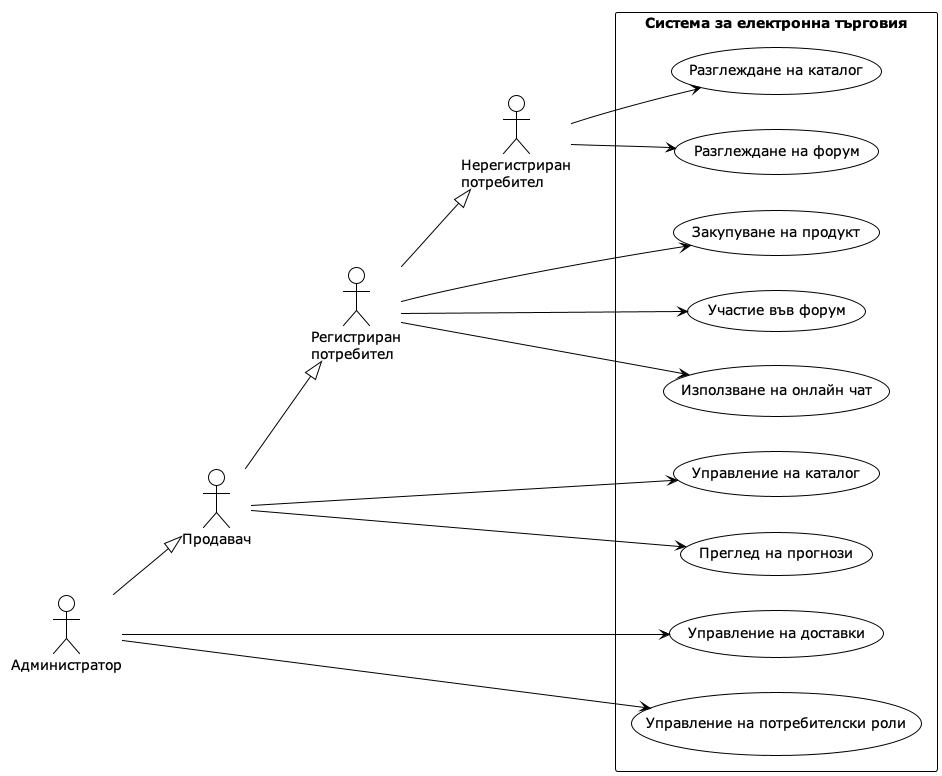

The diagram above was rendered by PlantUML. Its source (embedded in the PNG):
@startuml
!theme plain
left to right direction
skinparam packageStyle rectangle

actor "Нерегистриран\nпотребител" as Anonymous
actor "Регистриран\nпотребител" as User
actor "Продавач" as Seller
actor "Администратор" as Admin

rectangle "Система за електронна търговия" {
    usecase "Разглеждане на каталог" as UC1
    usecase "Разглеждане на форум" as UC2
    usecase "Закупуване на продукт" as UC3
    usecase "Участие във форум" as UC4
    usecase "Използване на онлайн чат" as UC5
    usecase "Управление на каталог" as UC6
    usecase "Преглед на прогнози" as UC7
    usecase "Управление на доставки" as UC8
    usecase "Управление на потребителски роли" as UC9
}

Anonymous --> UC1
Anonymous --> UC2

User --|> Anonymous
User --> UC3
User --> UC4
User --> UC5

Seller --|> User
Seller --> UC6
Seller --> UC7

Admin --|> Seller
Admin --> UC8
Admin --> UC9
@enduml